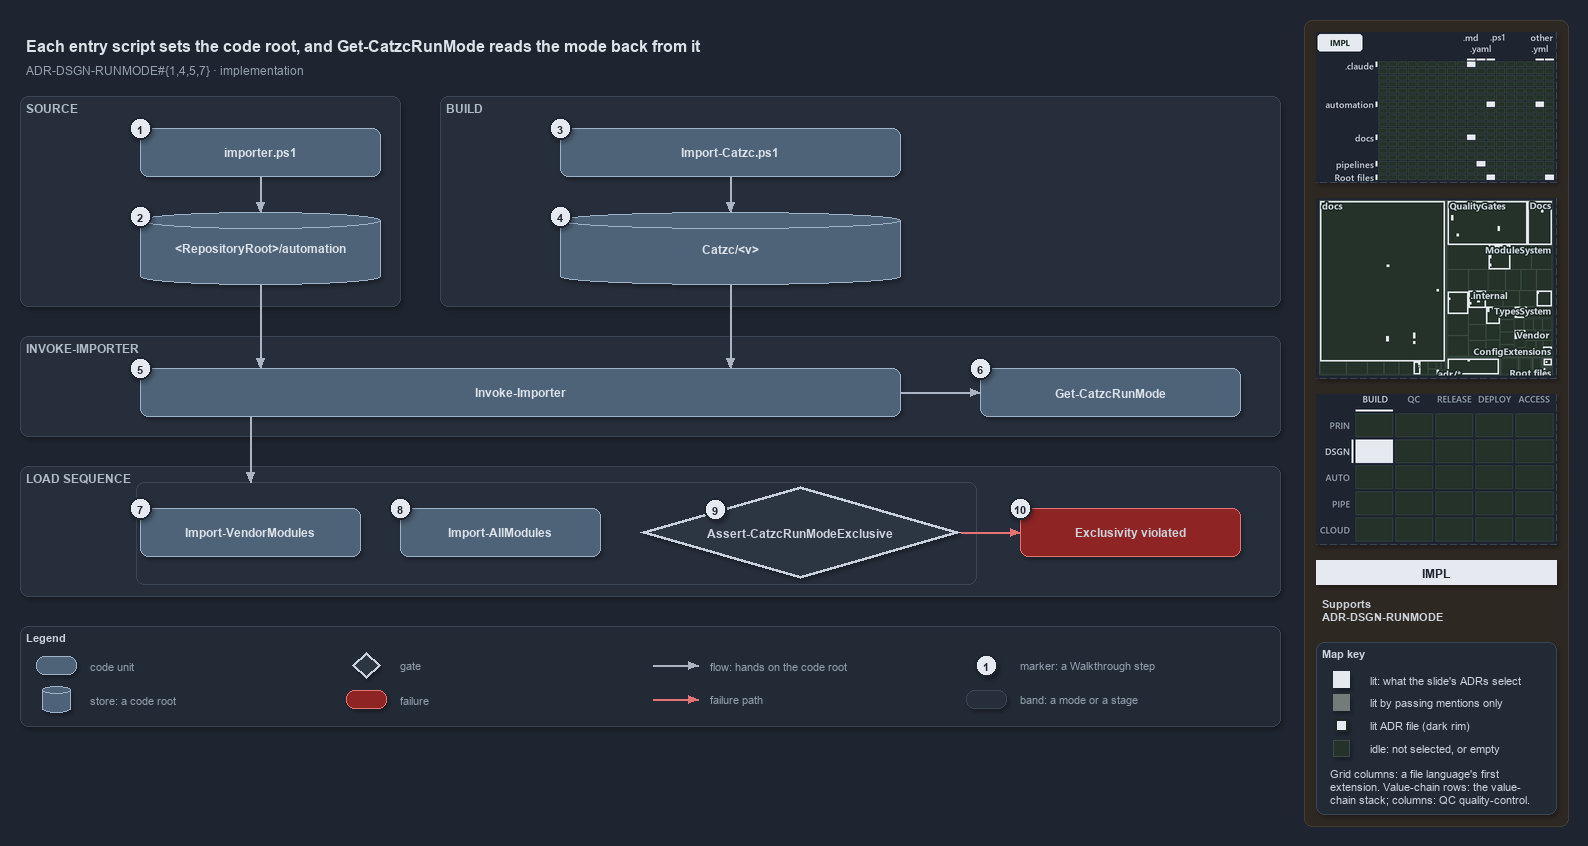

The diagram above was exported from draw.io. Its source (the exported page's mxGraphModel, read from the mxfile embedded in the PNG):
<mxGraphModel dx="1024" dy="768" grid="0" gridSize="10" guides="1" tooltips="1" connect="1" arrows="1" fold="1" page="1" pageScale="1" pageWidth="1572" pageHeight="740" background="#1E2430" math="0" shadow="1">
  <root>
    <mxCell id="0" />
    <mxCell id="1" parent="0" />
    <mxCell id="sidebar-bg" value="" style="rounded=1;arcSize=2;html=1;fillColor=#2E2823;strokeColor=#453C33;shadow=0;" vertex="1" parent="1">
      <mxGeometry x="1304" y="4" width="264" height="806" as="geometry" />
    </mxCell>
    <mxCell id="title" value="Each entry script sets the code root, and Get-CatzcRunMode reads the mode back from it" style="text;html=1;align=left;verticalAlign=middle;fontSize=16;fontStyle=1;fontColor=#DDE2E9;" vertex="1" parent="1">
      <mxGeometry x="20" y="14" width="1260" height="30" as="geometry" />
    </mxCell>
    <mxCell id="subtitle" value="ADR-DSGN-RUNMODE#{1,4,5,7} &amp;#183; implementation" style="text;html=1;align=left;verticalAlign=middle;fontSize=12;fontColor=#949FAE;" vertex="1" parent="1">
      <mxGeometry x="20" y="44" width="1240" height="20" as="geometry" />
    </mxCell>
    <mxCell id="band-source" value="SOURCE" style="rounded=1;html=1;arcSize=3;fillColor=#262E3B;strokeColor=#3A4555;verticalAlign=top;align=left;spacingLeft=8;fontStyle=1;fontSize=12;fontColor=#B0BAC7;" vertex="1" parent="1">
      <mxGeometry x="20" y="80" width="380" height="210" as="geometry" />
    </mxCell>
    <mxCell id="band-build" value="BUILD" style="rounded=1;html=1;arcSize=3;fillColor=#262E3B;strokeColor=#3A4555;verticalAlign=top;align=left;spacingLeft=8;fontStyle=1;fontSize=12;fontColor=#B0BAC7;" vertex="1" parent="1">
      <mxGeometry x="440" y="80" width="840" height="210" as="geometry" />
    </mxCell>
    <mxCell id="band-invoke" value="INVOKE-IMPORTER" style="rounded=1;html=1;arcSize=3;fillColor=#262E3B;strokeColor=#3A4555;verticalAlign=top;align=left;spacingLeft=8;fontStyle=1;fontSize=12;fontColor=#B0BAC7;" vertex="1" parent="1">
      <mxGeometry x="20" y="320" width="1260" height="100" as="geometry" />
    </mxCell>
    <mxCell id="band-sequence" value="LOAD SEQUENCE" style="rounded=1;html=1;arcSize=3;fillColor=#262E3B;strokeColor=#3A4555;verticalAlign=top;align=left;spacingLeft=8;fontStyle=1;fontSize=12;fontColor=#B0BAC7;" vertex="1" parent="1">
      <mxGeometry x="20" y="450" width="1260" height="130" as="geometry" />
    </mxCell>
    <mxCell id="g-importer" value="&lt;b&gt;importer.ps1&lt;/b&gt;" style="rounded=1;whiteSpace=wrap;html=1;arcSize=20;fillColor=#4E6378;strokeColor=#9FB3C8;fontColor=#DDE2E9;fontSize=12;" vertex="1" parent="1">
      <mxGeometry x="140" y="112" width="240" height="48" as="geometry" />
    </mxCell>
    <mxCell id="g-source-root" value="&lt;b&gt;&amp;lt;RepositoryRoot&amp;gt;/automation&lt;/b&gt;" style="shape=cylinder3;boundedLbl=1;backgroundOutline=1;size=8;whiteSpace=wrap;html=1;fillColor=#4E6378;strokeColor=#9FB3C8;fontColor=#DDE2E9;fontSize=12;" vertex="1" parent="1">
      <mxGeometry x="140" y="196" width="240" height="72" as="geometry" />
    </mxCell>
    <mxCell id="g-import-catzc" value="&lt;b&gt;Import-Catzc.ps1&lt;/b&gt;" style="rounded=1;whiteSpace=wrap;html=1;arcSize=20;fillColor=#4E6378;strokeColor=#9FB3C8;fontColor=#DDE2E9;fontSize=12;" vertex="1" parent="1">
      <mxGeometry x="560" y="112" width="340" height="48" as="geometry" />
    </mxCell>
    <mxCell id="g-build-root" value="&lt;b&gt;Catzc/&amp;lt;v&amp;gt;&lt;/b&gt;" style="shape=cylinder3;boundedLbl=1;backgroundOutline=1;size=8;whiteSpace=wrap;html=1;fillColor=#4E6378;strokeColor=#9FB3C8;fontColor=#DDE2E9;fontSize=12;" vertex="1" parent="1">
      <mxGeometry x="560" y="196" width="340" height="72" as="geometry" />
    </mxCell>
    <mxCell id="g-invoke" value="&lt;b&gt;Invoke-Importer&lt;/b&gt;" style="rounded=1;whiteSpace=wrap;html=1;arcSize=20;fillColor=#4E6378;strokeColor=#9FB3C8;fontColor=#DDE2E9;fontSize=12;" vertex="1" parent="1">
      <mxGeometry x="140" y="352" width="760" height="48" as="geometry" />
    </mxCell>
    <mxCell id="g-runmode" value="&lt;b&gt;Get-CatzcRunMode&lt;/b&gt;" style="rounded=1;whiteSpace=wrap;html=1;arcSize=20;fillColor=#4E6378;strokeColor=#9FB3C8;fontColor=#DDE2E9;fontSize=12;" vertex="1" parent="1">
      <mxGeometry x="980" y="352" width="260" height="48" as="geometry" />
    </mxCell>
    <mxCell id="g-vendor" value="&lt;b&gt;Import-VendorModules&lt;/b&gt;" style="rounded=1;whiteSpace=wrap;html=1;arcSize=20;fillColor=#4E6378;strokeColor=#9FB3C8;fontColor=#DDE2E9;fontSize=12;" vertex="1" parent="1">
      <mxGeometry x="140" y="492" width="220" height="48" as="geometry" />
    </mxCell>
    <mxCell id="g-allmodules" value="&lt;b&gt;Import-AllModules&lt;/b&gt;" style="rounded=1;whiteSpace=wrap;html=1;arcSize=20;fillColor=#4E6378;strokeColor=#9FB3C8;fontColor=#DDE2E9;fontSize=12;" vertex="1" parent="1">
      <mxGeometry x="400" y="492" width="200" height="48" as="geometry" />
    </mxCell>
    <mxCell id="g-exclusive" value="&lt;b&gt;Assert-CatzcRunModeExclusive&lt;/b&gt;" style="rhombus;whiteSpace=wrap;html=1;fillColor=#2C3542;strokeColor=#C7D0DB;strokeWidth=3;fontSize=12;fontColor=#CDD3DC;" vertex="1" parent="1">
      <mxGeometry x="640" y="470" width="320" height="92" as="geometry" />
    </mxCell>
    <mxCell id="f-exclusive" value="&lt;b&gt;Exclusivity violated&lt;/b&gt;" style="rounded=1;whiteSpace=wrap;html=1;arcSize=20;fillColor=#8E2424;strokeColor=#E57373;fontSize=12;" vertex="1" parent="1">
      <mxGeometry x="1020" y="492" width="220" height="48" as="geometry" />
    </mxCell>
    <mxCell id="p-e-importer-root-a" value="" style="text;html=1;strokeColor=none;fillColor=none;" vertex="1" parent="1">
      <mxGeometry x="260" y="160" width="1" height="1" as="geometry" />
    </mxCell>
    <mxCell id="p-e-importer-root-b" value="" style="text;html=1;strokeColor=none;fillColor=none;" vertex="1" parent="1">
      <mxGeometry x="260" y="196" width="1" height="1" as="geometry" />
    </mxCell>
    <mxCell id="e-importer-root" value="" style="edgeStyle=orthogonalEdgeStyle;rounded=1;html=1;fontSize=11;endArrow=block;strokeColor=#AAB4C3;fontColor=#CDD3DC;shadow=0;" edge="1" parent="1" source="p-e-importer-root-a" target="p-e-importer-root-b">
      <mxGeometry relative="1" as="geometry" />
    </mxCell>
    <mxCell id="p-e-import-build-a" value="" style="text;html=1;strokeColor=none;fillColor=none;" vertex="1" parent="1">
      <mxGeometry x="730" y="160" width="1" height="1" as="geometry" />
    </mxCell>
    <mxCell id="p-e-import-build-b" value="" style="text;html=1;strokeColor=none;fillColor=none;" vertex="1" parent="1">
      <mxGeometry x="730" y="196" width="1" height="1" as="geometry" />
    </mxCell>
    <mxCell id="e-import-build" value="" style="edgeStyle=orthogonalEdgeStyle;rounded=1;html=1;fontSize=11;endArrow=block;strokeColor=#AAB4C3;fontColor=#CDD3DC;shadow=0;" edge="1" parent="1" source="p-e-import-build-a" target="p-e-import-build-b">
      <mxGeometry relative="1" as="geometry" />
    </mxCell>
    <mxCell id="p-e-source-invoke-a" value="" style="text;html=1;strokeColor=none;fillColor=none;" vertex="1" parent="1">
      <mxGeometry x="260" y="268" width="1" height="1" as="geometry" />
    </mxCell>
    <mxCell id="p-e-source-invoke-b" value="" style="text;html=1;strokeColor=none;fillColor=none;" vertex="1" parent="1">
      <mxGeometry x="260" y="352" width="1" height="1" as="geometry" />
    </mxCell>
    <mxCell id="e-source-invoke" value="" style="edgeStyle=orthogonalEdgeStyle;rounded=1;html=1;fontSize=11;endArrow=block;strokeColor=#AAB4C3;fontColor=#CDD3DC;shadow=0;" edge="1" parent="1" source="p-e-source-invoke-a" target="p-e-source-invoke-b">
      <mxGeometry relative="1" as="geometry" />
    </mxCell>
    <mxCell id="p-e-build-invoke-a" value="" style="text;html=1;strokeColor=none;fillColor=none;" vertex="1" parent="1">
      <mxGeometry x="730" y="268" width="1" height="1" as="geometry" />
    </mxCell>
    <mxCell id="p-e-build-invoke-b" value="" style="text;html=1;strokeColor=none;fillColor=none;" vertex="1" parent="1">
      <mxGeometry x="730" y="352" width="1" height="1" as="geometry" />
    </mxCell>
    <mxCell id="e-build-invoke" value="" style="edgeStyle=orthogonalEdgeStyle;rounded=1;html=1;fontSize=11;endArrow=block;strokeColor=#AAB4C3;fontColor=#CDD3DC;shadow=0;" edge="1" parent="1" source="p-e-build-invoke-a" target="p-e-build-invoke-b">
      <mxGeometry relative="1" as="geometry" />
    </mxCell>
    <mxCell id="p-e-invoke-runmode-a" value="" style="text;html=1;strokeColor=none;fillColor=none;" vertex="1" parent="1">
      <mxGeometry x="900" y="376" width="1" height="1" as="geometry" />
    </mxCell>
    <mxCell id="p-e-invoke-runmode-b" value="" style="text;html=1;strokeColor=none;fillColor=none;" vertex="1" parent="1">
      <mxGeometry x="980" y="376" width="1" height="1" as="geometry" />
    </mxCell>
    <mxCell id="e-invoke-runmode" value="" style="edgeStyle=orthogonalEdgeStyle;rounded=1;html=1;fontSize=11;endArrow=block;strokeColor=#AAB4C3;fontColor=#CDD3DC;shadow=0;" edge="1" parent="1" source="p-e-invoke-runmode-a" target="p-e-invoke-runmode-b">
      <mxGeometry relative="1" as="geometry" />
    </mxCell>
    <mxCell id="frame-sequence" value="" style="rounded=1;html=1;arcSize=6;fillColor=none;strokeColor=#3A4555;strokeWidth=1;" vertex="1" parent="1">
      <mxGeometry x="136" y="466" width="840" height="102" as="geometry" />
    </mxCell>
    <mxCell id="p-e-invoke-sequence-a" value="" style="text;html=1;strokeColor=none;fillColor=none;" vertex="1" parent="1">
      <mxGeometry x="250" y="400" width="1" height="1" as="geometry" />
    </mxCell>
    <mxCell id="p-e-invoke-sequence-b" value="" style="text;html=1;strokeColor=none;fillColor=none;" vertex="1" parent="1">
      <mxGeometry x="250" y="466" width="1" height="1" as="geometry" />
    </mxCell>
    <mxCell id="e-invoke-sequence" value="" style="edgeStyle=orthogonalEdgeStyle;rounded=1;html=1;fontSize=11;endArrow=block;strokeColor=#AAB4C3;fontColor=#CDD3DC;shadow=0;" edge="1" parent="1" source="p-e-invoke-sequence-a" target="p-e-invoke-sequence-b">
      <mxGeometry relative="1" as="geometry" />
    </mxCell>
    <mxCell id="p-e-exclusive-fail-a" value="" style="text;html=1;strokeColor=none;fillColor=none;" vertex="1" parent="1">
      <mxGeometry x="960" y="516" width="1" height="1" as="geometry" />
    </mxCell>
    <mxCell id="p-e-exclusive-fail-b" value="" style="text;html=1;strokeColor=none;fillColor=none;" vertex="1" parent="1">
      <mxGeometry x="1020" y="516" width="1" height="1" as="geometry" />
    </mxCell>
    <mxCell id="e-exclusive-fail" value="" style="edgeStyle=orthogonalEdgeStyle;rounded=1;html=1;fontSize=11;endArrow=block;strokeColor=#AAB4C3;strokeColor=#E57373;fontColor=#CDD3DC;shadow=0;" edge="1" parent="1" source="p-e-exclusive-fail-a" target="p-e-exclusive-fail-b">
      <mxGeometry relative="1" as="geometry" />
    </mxCell>
    <mxCell id="mark-1" value="1" style="ellipse;html=1;fillColor=#E6EAF0;strokeColor=#1E2430;strokeWidth=2;fontColor=#1E2430;fontStyle=1;fontSize=11;" vertex="1" parent="1">
      <mxGeometry x="129" y="101" width="22" height="22" as="geometry" />
    </mxCell>
    <mxCell id="mark-2" value="2" style="ellipse;html=1;fillColor=#E6EAF0;strokeColor=#1E2430;strokeWidth=2;fontColor=#1E2430;fontStyle=1;fontSize=11;" vertex="1" parent="1">
      <mxGeometry x="129" y="189" width="22" height="22" as="geometry" />
    </mxCell>
    <mxCell id="mark-3" value="3" style="ellipse;html=1;fillColor=#E6EAF0;strokeColor=#1E2430;strokeWidth=2;fontColor=#1E2430;fontStyle=1;fontSize=11;" vertex="1" parent="1">
      <mxGeometry x="549" y="101" width="22" height="22" as="geometry" />
    </mxCell>
    <mxCell id="mark-4" value="4" style="ellipse;html=1;fillColor=#E6EAF0;strokeColor=#1E2430;strokeWidth=2;fontColor=#1E2430;fontStyle=1;fontSize=11;" vertex="1" parent="1">
      <mxGeometry x="549" y="189" width="22" height="22" as="geometry" />
    </mxCell>
    <mxCell id="mark-5" value="5" style="ellipse;html=1;fillColor=#E6EAF0;strokeColor=#1E2430;strokeWidth=2;fontColor=#1E2430;fontStyle=1;fontSize=11;" vertex="1" parent="1">
      <mxGeometry x="129" y="341" width="22" height="22" as="geometry" />
    </mxCell>
    <mxCell id="mark-6" value="6" style="ellipse;html=1;fillColor=#E6EAF0;strokeColor=#1E2430;strokeWidth=2;fontColor=#1E2430;fontStyle=1;fontSize=11;" vertex="1" parent="1">
      <mxGeometry x="969" y="341" width="22" height="22" as="geometry" />
    </mxCell>
    <mxCell id="mark-7" value="7" style="ellipse;html=1;fillColor=#E6EAF0;strokeColor=#1E2430;strokeWidth=2;fontColor=#1E2430;fontStyle=1;fontSize=11;" vertex="1" parent="1">
      <mxGeometry x="129" y="481" width="22" height="22" as="geometry" />
    </mxCell>
    <mxCell id="mark-8" value="8" style="ellipse;html=1;fillColor=#E6EAF0;strokeColor=#1E2430;strokeWidth=2;fontColor=#1E2430;fontStyle=1;fontSize=11;" vertex="1" parent="1">
      <mxGeometry x="389" y="481" width="22" height="22" as="geometry" />
    </mxCell>
    <mxCell id="mark-9" value="9" style="ellipse;html=1;fillColor=#E6EAF0;strokeColor=#1E2430;strokeWidth=2;fontColor=#1E2430;fontStyle=1;fontSize=11;" vertex="1" parent="1">
      <mxGeometry x="704" y="482" width="22" height="22" as="geometry" />
    </mxCell>
    <mxCell id="mark-10" value="10" style="ellipse;html=1;fillColor=#E6EAF0;strokeColor=#1E2430;strokeWidth=2;fontColor=#1E2430;fontStyle=1;fontSize=11;" vertex="1" parent="1">
      <mxGeometry x="1009" y="481" width="22" height="22" as="geometry" />
    </mxCell>
    <mxCell id="legend" value="&lt;b&gt;Legend&lt;/b&gt;" style="rounded=1;whiteSpace=wrap;html=1;arcSize=6;fillColor=#222A36;strokeColor=#3A4555;align=left;verticalAlign=top;spacing=8;fontSize=11;fontColor=#CDD3DC;" vertex="1" parent="1">
      <mxGeometry x="20" y="610" width="1260" height="100" as="geometry" />
    </mxCell>
    <mxCell id="legend-0" value="" style="rounded=1;whiteSpace=wrap;html=1;arcSize=20;fillColor=#4E6378;strokeColor=#9FB3C8;fontColor=#DDE2E9;" vertex="1" parent="1">
      <mxGeometry x="36" y="640" width="40" height="18" as="geometry" />
    </mxCell>
    <mxCell id="legend-0-text" value="code unit" style="text;html=1;align=left;verticalAlign=middle;fontSize=11;fontColor=#949FAE;" vertex="1" parent="1">
      <mxGeometry x="84" y="639" width="260" height="20" as="geometry" />
    </mxCell>
    <mxCell id="legend-1" value="" style="shape=cylinder3;boundedLbl=1;backgroundOutline=1;size=8;whiteSpace=wrap;html=1;fillColor=#4E6378;strokeColor=#9FB3C8;fontColor=#DDE2E9;" vertex="1" parent="1">
      <mxGeometry x="42" y="670" width="28" height="26" as="geometry" />
    </mxCell>
    <mxCell id="legend-1-text" value="store: a code root" style="text;html=1;align=left;verticalAlign=middle;fontSize=11;fontColor=#949FAE;" vertex="1" parent="1">
      <mxGeometry x="84" y="673" width="260" height="20" as="geometry" />
    </mxCell>
    <mxCell id="legend-2" value="" style="rhombus;whiteSpace=wrap;html=1;fillColor=#2C3542;strokeColor=#C7D0DB;strokeWidth=3;fontColor=#CDD3DC;" vertex="1" parent="1">
      <mxGeometry x="352" y="636" width="28" height="26" as="geometry" />
    </mxCell>
    <mxCell id="legend-2-text" value="gate" style="text;html=1;align=left;verticalAlign=middle;fontSize=11;fontColor=#949FAE;" vertex="1" parent="1">
      <mxGeometry x="394" y="639" width="260" height="20" as="geometry" />
    </mxCell>
    <mxCell id="legend-3" value="" style="rounded=1;whiteSpace=wrap;html=1;arcSize=20;fillColor=#8E2424;strokeColor=#E57373;" vertex="1" parent="1">
      <mxGeometry x="346" y="674" width="40" height="18" as="geometry" />
    </mxCell>
    <mxCell id="legend-3-text" value="failure" style="text;html=1;align=left;verticalAlign=middle;fontSize=11;fontColor=#949FAE;" vertex="1" parent="1">
      <mxGeometry x="394" y="673" width="260" height="20" as="geometry" />
    </mxCell>
    <mxCell id="p-legend-4-a" value="" style="text;html=1;strokeColor=none;fillColor=none;" vertex="1" parent="1">
      <mxGeometry x="652" y="649" width="1" height="1" as="geometry" />
    </mxCell>
    <mxCell id="p-legend-4-b" value="" style="text;html=1;strokeColor=none;fillColor=none;" vertex="1" parent="1">
      <mxGeometry x="698" y="649" width="1" height="1" as="geometry" />
    </mxCell>
    <mxCell id="legend-4" value="" style="edgeStyle=orthogonalEdgeStyle;rounded=1;html=1;fontSize=11;endArrow=block;strokeColor=#AAB4C3;fontColor=#CDD3DC;shadow=0;" edge="1" parent="1" source="p-legend-4-a" target="p-legend-4-b">
      <mxGeometry relative="1" as="geometry" />
    </mxCell>
    <mxCell id="legend-4-text" value="flow: hands on the code root" style="text;html=1;align=left;verticalAlign=middle;fontSize=11;fontColor=#949FAE;" vertex="1" parent="1">
      <mxGeometry x="704" y="639" width="260" height="20" as="geometry" />
    </mxCell>
    <mxCell id="p-legend-5-a" value="" style="text;html=1;strokeColor=none;fillColor=none;" vertex="1" parent="1">
      <mxGeometry x="652" y="683" width="1" height="1" as="geometry" />
    </mxCell>
    <mxCell id="p-legend-5-b" value="" style="text;html=1;strokeColor=none;fillColor=none;" vertex="1" parent="1">
      <mxGeometry x="698" y="683" width="1" height="1" as="geometry" />
    </mxCell>
    <mxCell id="legend-5" value="" style="edgeStyle=orthogonalEdgeStyle;rounded=1;html=1;fontSize=11;endArrow=block;strokeColor=#AAB4C3;strokeColor=#E57373;fontColor=#CDD3DC;shadow=0;" edge="1" parent="1" source="p-legend-5-a" target="p-legend-5-b">
      <mxGeometry relative="1" as="geometry" />
    </mxCell>
    <mxCell id="legend-5-text" value="failure path" style="text;html=1;align=left;verticalAlign=middle;fontSize=11;fontColor=#949FAE;" vertex="1" parent="1">
      <mxGeometry x="704" y="673" width="260" height="20" as="geometry" />
    </mxCell>
    <mxCell id="legend-6" value="1" style="ellipse;html=1;fillColor=#E6EAF0;strokeColor=#1E2430;strokeWidth=2;fontColor=#1E2430;fontStyle=1;fontSize=11;" vertex="1" parent="1">
      <mxGeometry x="975" y="638" width="22" height="22" as="geometry" />
    </mxCell>
    <mxCell id="legend-6-text" value="marker: a Walkthrough step" style="text;html=1;align=left;verticalAlign=middle;fontSize=11;fontColor=#949FAE;" vertex="1" parent="1">
      <mxGeometry x="1014" y="639" width="260" height="20" as="geometry" />
    </mxCell>
    <mxCell id="legend-7" value="" style="rounded=1;html=1;arcSize=3;fillColor=#262E3B;strokeColor=#3A4555;" vertex="1" parent="1">
      <mxGeometry x="966" y="674" width="40" height="18" as="geometry" />
    </mxCell>
    <mxCell id="legend-7-text" value="band: a mode or a stage" style="text;html=1;align=left;verticalAlign=middle;fontSize=11;fontColor=#949FAE;" vertex="1" parent="1">
      <mxGeometry x="1014" y="673" width="260" height="20" as="geometry" />
    </mxCell>
    <mxCell id="minimap-grid" value="" style="shape=image;html=1;imageAspect=0;aspect=fixed;verticalLabelPosition=bottom;strokeColor=#3A4555;dashed=1;fillColor=#222A36;image=data:image/png,(base64 omitted: 13988 chars);" vertex="1" parent="1">
      <mxGeometry x="1316" y="16" width="240" height="150" as="geometry" />
    </mxCell>
    <mxCell id="minimap-tree" value="" style="shape=image;html=1;imageAspect=0;aspect=fixed;verticalLabelPosition=bottom;strokeColor=#3A4555;dashed=1;fillColor=#222A36;image=data:image/png,(base64 omitted: 29624 chars);" vertex="1" parent="1">
      <mxGeometry x="1316" y="182" width="240" height="180" as="geometry" />
    </mxCell>
    <mxCell id="minimap-chain" value="" style="shape=image;html=1;imageAspect=0;aspect=fixed;verticalLabelPosition=bottom;strokeColor=#3A4555;dashed=1;fillColor=#222A36;image=data:image/png,(base64 omitted: 12436 chars);" vertex="1" parent="1">
      <mxGeometry x="1316" y="378" width="240" height="150" as="geometry" />
    </mxCell>
    <mxCell id="lens-badge" value="IMPL" style="rounded=0;whiteSpace=wrap;html=1;align=center;verticalAlign=middle;fontSize=12;fontStyle=1;fontColor=#1E2430;fillColor=#E6EAF0;strokeColor=none;" vertex="1" parent="1">
      <mxGeometry x="1316" y="544" width="240" height="24" as="geometry" />
    </mxCell>
    <mxCell id="supports" value="&lt;b&gt;Supports&lt;/b&gt;&lt;br&gt;ADR-DSGN-RUNMODE" style="text;html=1;whiteSpace=wrap;align=left;verticalAlign=top;fontSize=11;fontColor=#CDD3DC;" vertex="1" parent="1">
      <mxGeometry x="1316" y="576" width="240" height="38" as="geometry" />
    </mxCell>
    <mxCell id="mapkey" value="&lt;b&gt;Map key&lt;/b&gt;" style="rounded=1;arcSize=6;whiteSpace=wrap;html=1;align=left;verticalAlign=top;fontSize=11;fontColor=#CDD3DC;fillColor=#222A36;strokeColor=#3A4555;spacingLeft=8;spacingTop=2;" vertex="1" parent="1">
      <mxGeometry x="1316" y="626" width="240" height="172" as="geometry" />
    </mxCell>
    <mxCell id="mapkey-lit" value="" style="rounded=0;html=1;fillColor=#E6EAF0;strokeColor=#E6EAF0;" vertex="1" parent="1">
      <mxGeometry x="1333.0" y="655.0" width="16" height="16" as="geometry" />
    </mxCell>
    <mxCell id="mapkey-lit-text" value="lit: what the slide's ADRs select" style="text;html=1;align=left;verticalAlign=middle;fontSize=11;fontColor=#CDD3DC;" vertex="1" parent="1">
      <mxGeometry x="1364" y="653" width="184" height="20" as="geometry" />
    </mxCell>
    <mxCell id="mapkey-touched" value="" style="rounded=0;html=1;fillColor=#727C79;strokeColor=#727C79;" vertex="1" parent="1">
      <mxGeometry x="1333.0" y="678.0" width="16" height="16" as="geometry" />
    </mxCell>
    <mxCell id="mapkey-touched-text" value="lit by passing mentions only" style="text;html=1;align=left;verticalAlign=middle;fontSize=11;fontColor=#CDD3DC;" vertex="1" parent="1">
      <mxGeometry x="1364" y="676" width="184" height="20" as="geometry" />
    </mxCell>
    <mxCell id="mapkey-adr" value="" style="rounded=0;html=1;fillColor=#E6EAF0;strokeColor=#1C2A24;strokeWidth=2;" vertex="1" parent="1">
      <mxGeometry x="1335.0" y="703.0" width="12" height="12" as="geometry" />
    </mxCell>
    <mxCell id="mapkey-adr-text" value="lit ADR file (dark rim)" style="text;html=1;align=left;verticalAlign=middle;fontSize=11;fontColor=#CDD3DC;" vertex="1" parent="1">
      <mxGeometry x="1364" y="699" width="184" height="20" as="geometry" />
    </mxCell>
    <mxCell id="mapkey-idle" value="" style="rounded=0;html=1;fillColor=#243229;strokeColor=#3B4D43;" vertex="1" parent="1">
      <mxGeometry x="1333.0" y="724.0" width="16" height="16" as="geometry" />
    </mxCell>
    <mxCell id="mapkey-idle-text" value="idle: not selected, or empty" style="text;html=1;align=left;verticalAlign=middle;fontSize=11;fontColor=#CDD3DC;" vertex="1" parent="1">
      <mxGeometry x="1364" y="722" width="184" height="20" as="geometry" />
    </mxCell>
    <mxCell id="mapkey-codes" value="Grid columns: a file language's first&lt;br&gt;extension. Value-chain rows: the value-&lt;br&gt;chain stack; columns: QC quality-control." style="text;html=1;align=left;verticalAlign=top;whiteSpace=wrap;fontSize=11;fontColor=#CDD3DC;" vertex="1" parent="1">
      <mxGeometry x="1324" y="746" width="224" height="46" as="geometry" />
    </mxCell>
  </root>
</mxGraphModel>